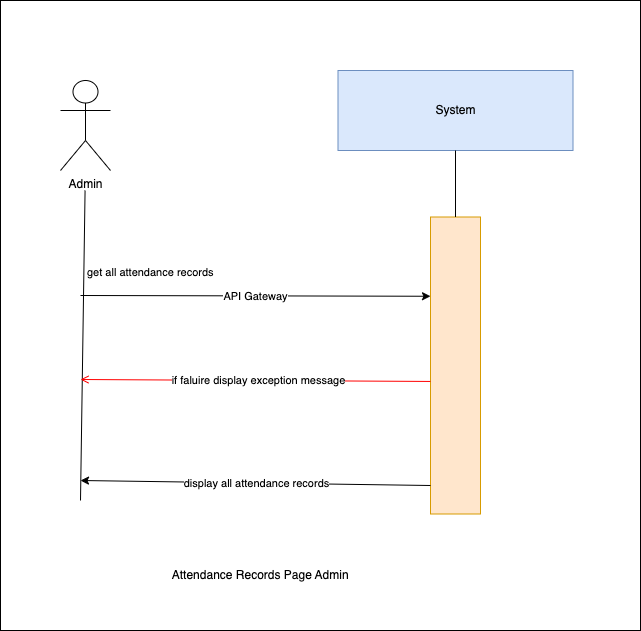

The diagram above was exported from draw.io. Its source (the exported page's mxGraphModel, read from the mxfile embedded in the PNG):
<mxGraphModel dx="1030" dy="500" grid="1" gridSize="10" guides="1" tooltips="1" connect="1" arrows="1" fold="1" page="1" pageScale="1" pageWidth="850" pageHeight="1100" background="#ffffff" math="0" shadow="0">
  <root>
    <mxCell id="0" />
    <mxCell id="1" parent="0" />
    <mxCell id="9" value="" style="whiteSpace=wrap;html=1;" parent="1" vertex="1">
      <mxGeometry x="150" y="220" width="640" height="630" as="geometry" />
    </mxCell>
    <mxCell id="0XNInrx-Nnn9Z4QuyvJh-1" value="System" style="rounded=0;whiteSpace=wrap;html=1;fillColor=#dae8fc;strokeColor=#6c8ebf;" parent="1" vertex="1">
      <mxGeometry x="487.5" y="290" width="235" height="80" as="geometry" />
    </mxCell>
    <mxCell id="0XNInrx-Nnn9Z4QuyvJh-2" value="" style="rounded=0;whiteSpace=wrap;html=1;fillColor=#ffe6cc;strokeColor=#d79b00;" parent="1" vertex="1">
      <mxGeometry x="580" y="436.5" width="50" height="297" as="geometry" />
    </mxCell>
    <mxCell id="0XNInrx-Nnn9Z4QuyvJh-3" value="" style="endArrow=none;html=1;rounded=0;entryX=0.5;entryY=1;entryDx=0;entryDy=0;exitX=0.5;exitY=0;exitDx=0;exitDy=0;" parent="1" source="0XNInrx-Nnn9Z4QuyvJh-2" target="0XNInrx-Nnn9Z4QuyvJh-1" edge="1">
      <mxGeometry width="50" height="50" relative="1" as="geometry">
        <mxPoint x="439" y="780" as="sourcePoint" />
        <mxPoint x="489" y="730" as="targetPoint" />
      </mxGeometry>
    </mxCell>
    <mxCell id="0XNInrx-Nnn9Z4QuyvJh-4" value="" style="endArrow=classic;html=1;rounded=0;entryX=0;entryY=0.25;entryDx=0;entryDy=0;" parent="1" edge="1">
      <mxGeometry relative="1" as="geometry">
        <mxPoint x="230" y="515" as="sourcePoint" />
        <mxPoint x="580" y="515.75" as="targetPoint" />
        <Array as="points" />
      </mxGeometry>
    </mxCell>
    <mxCell id="0XNInrx-Nnn9Z4QuyvJh-5" value="API Gateway" style="edgeLabel;resizable=0;html=1;;align=center;verticalAlign=middle;" parent="0XNInrx-Nnn9Z4QuyvJh-4" connectable="0" vertex="1">
      <mxGeometry relative="1" as="geometry" />
    </mxCell>
    <mxCell id="0XNInrx-Nnn9Z4QuyvJh-6" value="" style="endArrow=none;html=1;rounded=0;entryX=0.462;entryY=1;entryDx=0;entryDy=0;entryPerimeter=0;" parent="1" edge="1">
      <mxGeometry width="50" height="50" relative="1" as="geometry">
        <mxPoint x="230" y="720" as="sourcePoint" />
        <mxPoint x="234.57000000000016" y="410" as="targetPoint" />
      </mxGeometry>
    </mxCell>
    <mxCell id="0XNInrx-Nnn9Z4QuyvJh-7" value="Admin" style="shape=umlActor;verticalLabelPosition=bottom;verticalAlign=top;html=1;outlineConnect=0;" parent="1" vertex="1">
      <mxGeometry x="210" y="300" width="50" height="90" as="geometry" />
    </mxCell>
    <mxCell id="0XNInrx-Nnn9Z4QuyvJh-8" value="&amp;nbsp;Attendance Records Page Admin" style="text;html=1;align=center;verticalAlign=middle;resizable=0;points=[];autosize=1;strokeColor=none;fillColor=none;" parent="1" vertex="1">
      <mxGeometry x="307.5" y="780" width="200" height="30" as="geometry" />
    </mxCell>
    <mxCell id="0XNInrx-Nnn9Z4QuyvJh-9" value="" style="endArrow=classic;html=1;rounded=0;" parent="1" edge="1">
      <mxGeometry relative="1" as="geometry">
        <mxPoint x="580" y="705" as="sourcePoint" />
        <mxPoint x="230" y="700" as="targetPoint" />
        <Array as="points" />
      </mxGeometry>
    </mxCell>
    <mxCell id="0XNInrx-Nnn9Z4QuyvJh-10" value="display all attendance records" style="edgeLabel;resizable=0;html=1;;align=center;verticalAlign=middle;" parent="0XNInrx-Nnn9Z4QuyvJh-9" connectable="0" vertex="1">
      <mxGeometry relative="1" as="geometry" />
    </mxCell>
    <mxCell id="4" value="get all attendance records&amp;nbsp;" style="edgeLabel;resizable=0;html=1;;align=left;verticalAlign=bottom;" parent="1" connectable="0" vertex="1">
      <mxGeometry x="235" y="500" as="geometry" />
    </mxCell>
    <mxCell id="7" value="" style="endArrow=open;strokeColor=#FF0000;endFill=1;rounded=0;exitX=0;exitY=0.382;exitDx=0;exitDy=0;exitPerimeter=0;" parent="1" edge="1">
      <mxGeometry relative="1" as="geometry">
        <mxPoint x="580" y="600.954" as="sourcePoint" />
        <mxPoint x="230" y="599" as="targetPoint" />
        <Array as="points" />
      </mxGeometry>
    </mxCell>
    <mxCell id="8" value="if faluire display&amp;nbsp;exception message" style="edgeLabel;html=1;align=center;verticalAlign=middle;resizable=0;points=[];" parent="7" vertex="1" connectable="0">
      <mxGeometry x="-0.0067" relative="1" as="geometry">
        <mxPoint x="1" as="offset" />
      </mxGeometry>
    </mxCell>
  </root>
</mxGraphModel>